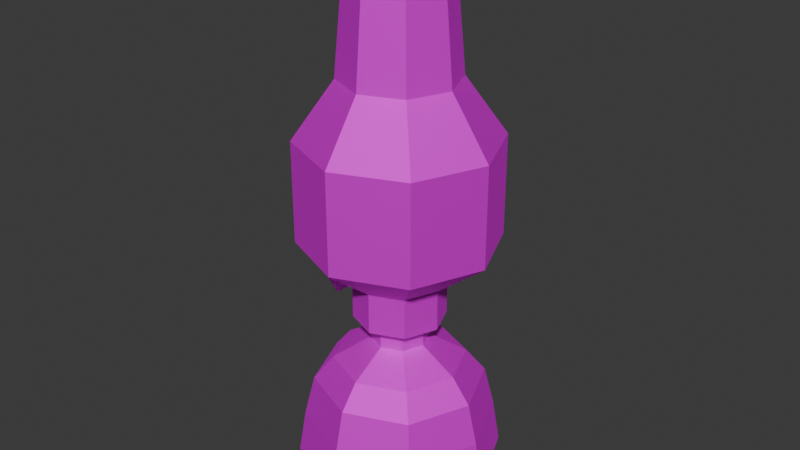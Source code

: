 # Source: Oillamp_add_lamp.blend  (saved by Blender 5.1.29; exported with 4.5.12 LTS)
import bpy
from mathutils import Matrix  # noqa: F401  (used for matrix-valued properties, if any)

bpy.ops.wm.read_factory_settings(use_empty=True)
scene = bpy.context.scene
scene.name = 'Scene'

# ---- collections
col_collection = bpy.data.collections.new('Collection'); scene.collection.children.link(col_collection)

# ---- images (referenced by path relative to the original .blend; pixels are not part of the script)
import os
ASSET_DIR = os.environ.get("B2B_ASSET_DIR", "")  # directory of the original .blend (textures are referenced by path, not embedded)
HERE = os.path.dirname(os.path.abspath(__file__))  # packed textures are extracted next to this script under _unpacked/

def load_image(name, relpath, width, height, colorspace="sRGB"):
    """Load a texture the original file referenced (path relative to the .blend, or extracted next to this script)."""
    p = next((c for c in (os.path.join(HERE, relpath), os.path.join(ASSET_DIR, relpath)) if relpath and os.path.exists(c)), "")
    if p:
        img = bpy.data.images.load(p, check_existing=True)
        img.name = name
    else:  # same state as the original file: an image datablock whose file is absent (Cycles renders it pink)
        img = bpy.data.images.new(name, width, height)
        img.source = "FILE"
        img.filepath = "//" + (relpath or name)
    img.colorspace_settings.name = colorspace
    return img
img_lamp_png = load_image('lamp.png', 'lamp.png', 1024, 1024, 'sRGB')

# ---- materials (node trees are filled in below, after node groups)
mat_material_001 = bpy.data.materials.new('Material.001')

# ---- material node trees
mat_material_001.use_nodes = True; mat_material_001.node_tree.nodes.clear()
_N = mat_material_001.node_tree.nodes; _L = mat_material_001.node_tree.links
n0 = _N.new('ShaderNodeBsdfPrincipled'); n0.name = 'Principled BSDF'; n0.location = (155, 274)
n0.inputs[1].default_value = 1.0
n0.inputs[2].default_value = 0.7909
n1 = _N.new('ShaderNodeOutputMaterial'); n1.name = 'Material Output'; n1.location = (555, 274)
n2 = _N.new('ShaderNodeTexImage'); n2.name = 'Image Texture'; n2.location = (-279, 223)
n2.image = img_lamp_png
n3 = _N.new('ShaderNodeMapping'); n3.name = 'Mapping'; n3.location = (-459, 183)
n4 = _N.new('ShaderNodeTexCoord'); n4.name = 'Texture Coordinate'; n4.location = (-639, 183)
_L.new(n0.outputs[0], n1.inputs[0])
_L.new(n2.outputs[0], n0.inputs[0])
_L.new(n3.outputs[0], n2.inputs[0])
_L.new(n4.outputs[2], n3.inputs[0])
_L.new(n2.outputs[1], n0.inputs[4])
n1.is_active_output = True

# ---- world
world_world = bpy.data.worlds.new('World'); scene.world = world_world
world_world.use_nodes = True; world_world.node_tree.nodes.clear()
_N = world_world.node_tree.nodes; _L = world_world.node_tree.links
n0 = _N.new('ShaderNodeOutputWorld'); n0.name = 'World Output'; n0.location = (200, 100)
n1 = _N.new('ShaderNodeBackground'); n1.name = 'Background'; n1.location = (-200, 100)
n1.inputs[0].default_value = (0.05088, 0.05088, 0.05088, 1.0)
_L.new(n1.outputs[0], n0.inputs[0])
n0.is_active_output = True
world_world.color = (0.05088, 0.05088, 0.05088)
world_world.sun_shadow_jitter_overblur = 0.0

# ---- meshes
me_cylinder = bpy.data.meshes.new('Cylinder')
me_cylinder.from_pydata([(0.0, 0.03, -0.01), (2.458e-11, 0.02683, 0.002833), (0.02121, 0.02121, -0.01), (0.01897, 0.01897, 0.002833), (0.03, 0.0, -0.01), (0.02683, 2.458e-11, 0.002833), (0.02121, -0.02121, -0.01), (0.01897, -0.01897, 0.002833), (0.0, -0.03, -0.01), (2.458e-11, -0.02683, 0.002833), (-0.02121, -0.02121, -0.01), (-0.01897, -0.01897, 0.002833), (-0.03, 0.0, -0.01), (-0.02683, 2.458e-11, 0.002833), (-0.02121, 0.02121, -0.01), (-0.01897, 0.01897, 0.002833), (0.01467, 0.01467, 0.01026), (-1.474e-10, 0.02075, 0.01026), (0.02075, -3.38e-11, 0.01026), (0.01467, -0.01467, 0.01026), (-1.474e-10, -0.02075, 0.01026), (-0.01467, -0.01467, 0.01026), (-0.02075, -3.38e-11, 0.01026), (-0.01467, 0.01467, 0.01026), (0.006448, 0.006448, 0.0169), (-5.215e-10, 0.009119, 0.0169), (0.009119, 1.156e-10, 0.0169), (0.006448, -0.006448, 0.0169), (-5.215e-10, -0.009119, 0.0169), (-0.006448, -0.006448, 0.0169), (-0.009119, 1.156e-10, 0.0169), (-0.006448, 0.006448, 0.0169), (0.006448, 0.006448, 0.02359), (-5.215e-10, 0.009119, 0.02359), (0.009119, 1.156e-10, 0.02359), (0.006448, -0.006448, 0.02359), (-5.215e-10, -0.009119, 0.02359), (-0.006448, -0.006448, 0.02359), (-0.009119, 1.156e-10, 0.02359), (-0.006448, 0.006448, 0.02359), (0.01013, 0.01013, 0.02461), (-3.538e-10, 0.01433, 0.02461), (0.01433, 1.818e-10, 0.02461), (0.01013, -0.01013, 0.02461), (-3.538e-10, -0.01433, 0.02461), (-0.01013, -0.01013, 0.02461), (-0.01433, 1.818e-10, 0.02461), (-0.01013, 0.01013, 0.02461), (0.01013, 0.01013, 0.03776), (-3.538e-10, 0.01433, 0.03776), (0.01433, 1.818e-10, 0.03776), (0.01013, -0.01013, 0.03776), (-3.538e-10, -0.01433, 0.03776), (-0.01013, -0.01013, 0.03776), (-0.01433, 1.818e-10, 0.03776), (-0.01013, 0.01013, 0.03776), (0.02176, 0.02176, 0.05081), (1.647e-09, 0.03077, 0.05081), (0.03077, 2.567e-10, 0.05081), (0.02176, -0.02176, 0.05081), (1.647e-09, -0.03077, 0.05081), (-0.02176, -0.02176, 0.05081), (-0.03077, 2.567e-10, 0.05081), (-0.02176, 0.02176, 0.05081), (0.02176, 0.02176, 0.0826), (1.647e-09, 0.03077, 0.0826), (0.03077, 2.567e-10, 0.0826), (0.02176, -0.02176, 0.0826), (1.647e-09, -0.03077, 0.0826), (-0.02176, -0.02176, 0.0826), (-0.03077, 2.567e-10, 0.0826), (-0.02176, 0.02176, 0.0826), (0.01276, 0.01276, 0.1005), (1.12e-09, 0.01804, 0.1005), (0.01804, 2.089e-10, 0.1005), (0.01276, -0.01276, 0.1005), (1.12e-09, -0.01804, 0.1005), (-0.01276, -0.01276, 0.1005), (-0.01804, 2.089e-10, 0.1005), (-0.01276, 0.01276, 0.1005), (0.009604, 0.009604, 0.1344), (9.442e-10, 0.01358, 0.1344), (0.01358, 2.131e-10, 0.1344), (0.009604, -0.009604, 0.1344), (9.442e-10, -0.01358, 0.1344), (-0.009604, -0.009604, 0.1344), (-0.01358, 2.131e-10, 0.1344), (-0.009604, 0.009604, 0.1344), (-1.985e-10, 0.03234, -0.02463), (0.02287, 0.02287, -0.02463), (0.03234, -1.818e-11, -0.02463), (0.02287, -0.02287, -0.02463), (-1.985e-10, -0.03234, -0.02463), (-0.02287, -0.02287, -0.02463), (-0.03234, -1.818e-11, -0.02463), (-0.02287, 0.02287, -0.02463), (0.01053, 0.01053, 0.1344), (9.653e-10, 0.01489, 0.1344), (0.01489, 2.131e-10, 0.1344), (0.01053, -0.01053, 0.1344), (9.653e-10, -0.01489, 0.1344), (-0.01053, -0.01053, 0.1344), (-0.01489, 2.131e-10, 0.1344), (-0.01053, 0.01053, 0.1344), (0.01209, 0.01209, 0.09902), (-7.164e-09, 0.0171, 0.09902), (0.0171, 2.682e-10, 0.09902), (0.01209, -0.01209, 0.09902), (-7.164e-09, -0.0171, 0.09902), (-0.01209, -0.01209, 0.09902), (-0.0171, 2.682e-10, 0.09902), (-0.01209, 0.01209, 0.09902), (0.01209, 0.01209, 0.09902), (-7.164e-09, 0.0171, 0.09902), (0.0171, 2.682e-10, 0.09902), (0.01209, -0.01209, 0.09902), (-7.164e-09, -0.0171, 0.09902), (-0.01209, -0.01209, 0.09902), (-0.0171, 2.682e-10, 0.09902), (-0.01209, 0.01209, 0.09902), (0.02031, 0.02031, 0.08238), (-7.049e-09, 0.02873, 0.08238), (0.02873, 4.507e-10, 0.08238), (0.02031, -0.02031, 0.08238), (-7.049e-09, -0.02873, 0.08238), (-0.02031, -0.02031, 0.08238), (-0.02873, 4.507e-10, 0.08238), (-0.02031, 0.02031, 0.08238), (0.02031, 0.02031, 0.05108), (-7.049e-09, 0.02873, 0.05108), (0.02873, 4.507e-10, 0.05108), (0.02031, -0.02031, 0.05108), (-7.049e-09, -0.02873, 0.05108), (-0.02031, -0.02031, 0.05108), (-0.02873, 4.507e-10, 0.05108), (-0.02031, 0.02031, 0.05108), (0.009413, 0.009413, 0.03842), (-7.389e-09, 0.01331, 0.03842), (0.01331, 2.088e-10, 0.03842), (0.009413, -0.009413, 0.03842), (-7.389e-09, -0.01331, 0.03842), (-0.009413, -0.009413, 0.03842), (-0.01331, 2.088e-10, 0.03842), (-0.009413, 0.009413, 0.03842), (0.009413, 0.009413, 0.0255), (-8.139e-09, 0.01331, 0.0255), (0.01331, 2.088e-10, 0.0255), (0.009413, -0.009413, 0.0255), (-8.139e-09, -0.01331, 0.0255), (-0.009413, -0.009413, 0.0255), (-0.01331, 2.088e-10, 0.0255), (-0.009413, 0.009413, 0.0255), (-0.01361, 0.001, 0.03149), (-0.02183, 0.001, 0.03149), (-0.01361, 0.0005, 0.03235), (-0.02183, 0.0005, 0.03235), (-0.01361, -0.0005, 0.03235), (-0.02183, -0.0005, 0.03235), (-0.01361, -0.001, 0.03149), (-0.02183, -0.001, 0.03149), (-0.01361, -0.0005, 0.03062), (-0.02183, -0.0005, 0.03062), (-0.01361, 0.0005, 0.03062), (-0.02183, 0.0005, 0.03062), (-0.02214, 0.003411, 0.0374), (-0.02214, 0.006821, 0.03149), (-0.02214, -0.003411, 0.0374), (-0.02214, -0.006821, 0.03149), (-0.02214, -0.003411, 0.02558), (-0.02214, 0.003411, 0.02558), (-0.02315, 0.003411, 0.0374), (-0.02315, 0.006821, 0.03149), (-0.02315, -0.003411, 0.0374), (-0.02315, -0.006821, 0.03149), (-0.02315, -0.003411, 0.02558), (-0.02315, 0.003411, 0.02558)], [], [(0, 1, 3, 2), (2, 3, 5, 4), (4, 5, 7, 6), (6, 7, 9, 8), (8, 9, 11, 10), (10, 11, 13, 12), (13, 11, 21, 22), (12, 13, 15, 14), (14, 15, 1, 0), (6, 8, 92, 91), (16, 17, 25, 24), (9, 7, 19, 20), (15, 13, 22, 23), (5, 3, 16, 18), (11, 9, 20, 21), (1, 15, 23, 17), (3, 1, 17, 16), (7, 5, 18, 19), (31, 30, 38, 39), (17, 23, 31, 25), (22, 21, 29, 30), (20, 19, 27, 28), (18, 16, 24, 26), (23, 22, 30, 31), (21, 20, 28, 29), (19, 18, 26, 27), (33, 39, 47, 41), (29, 28, 36, 37), (27, 26, 34, 35), (24, 25, 33, 32), (25, 31, 39, 33), (30, 29, 37, 38), (28, 27, 35, 36), (26, 24, 32, 34), (45, 44, 52, 53), (38, 37, 45, 46), (36, 35, 43, 44), (34, 32, 40, 42), (39, 38, 46, 47), (37, 36, 44, 45), (35, 34, 42, 43), (32, 33, 41, 40), (53, 52, 60, 61), (43, 42, 50, 51), (40, 41, 49, 48), (41, 47, 55, 49), (46, 45, 53, 54), (44, 43, 51, 52), (42, 40, 48, 50), (47, 46, 54, 55), (61, 60, 68, 69), (51, 50, 58, 59), (48, 49, 57, 56), (49, 55, 63, 57), (54, 53, 61, 62), (52, 51, 59, 60), (50, 48, 56, 58), (55, 54, 62, 63), (71, 70, 78, 79), (59, 58, 66, 67), (56, 57, 65, 64), (57, 63, 71, 65), (62, 61, 69, 70), (60, 59, 67, 68), (58, 56, 64, 66), (63, 62, 70, 71), (79, 78, 102, 103), (69, 68, 76, 77), (67, 66, 74, 75), (64, 65, 73, 72), (65, 71, 79, 73), (70, 69, 77, 78), (68, 67, 75, 76), (66, 64, 72, 74), (85, 84, 108, 109), (77, 76, 100, 101), (75, 74, 98, 99), (72, 73, 97, 96), (73, 79, 103, 97), (78, 77, 101, 102), (76, 75, 99, 100), (74, 72, 96, 98), (88, 89, 90, 91, 92, 93, 94, 95), (12, 14, 95, 94), (2, 4, 90, 89), (8, 10, 93, 92), (14, 0, 88, 95), (0, 2, 89, 88), (4, 6, 91, 90), (10, 12, 94, 93), (81, 80, 96, 97), (80, 82, 98, 96), (82, 83, 99, 98), (83, 84, 100, 99), (84, 85, 101, 100), (85, 86, 102, 101), (86, 87, 103, 102), (87, 81, 97, 103), (111, 110, 118, 119), (83, 82, 106, 107), (80, 81, 105, 104), (81, 87, 111, 105), (86, 85, 109, 110), (84, 83, 107, 108), (82, 80, 104, 106), (87, 86, 110, 111), (118, 117, 125, 126), (109, 108, 116, 117), (107, 106, 114, 115), (104, 105, 113, 112), (105, 111, 119, 113), (110, 109, 117, 118), (108, 107, 115, 116), (106, 104, 112, 114), (120, 121, 129, 128), (116, 115, 123, 124), (114, 112, 120, 122), (119, 118, 126, 127), (117, 116, 124, 125), (115, 114, 122, 123), (112, 113, 121, 120), (113, 119, 127, 121), (135, 134, 142, 143), (121, 127, 135, 129), (126, 125, 133, 134), (124, 123, 131, 132), (122, 120, 128, 130), (127, 126, 134, 135), (125, 124, 132, 133), (123, 122, 130, 131), (138, 136, 144, 146), (133, 132, 140, 141), (131, 130, 138, 139), (128, 129, 137, 136), (129, 135, 143, 137), (134, 133, 141, 142), (132, 131, 139, 140), (130, 128, 136, 138), (144, 145, 151, 150, 149, 148, 147, 146), (143, 142, 150, 151), (141, 140, 148, 149), (139, 138, 146, 147), (136, 137, 145, 144), (137, 143, 151, 145), (142, 141, 149, 150), (140, 139, 147, 148), (152, 153, 155, 154), (154, 155, 157, 156), (156, 157, 159, 158), (158, 159, 161, 160), (153, 163, 169, 165), (160, 161, 163, 162), (162, 163, 153, 152), (152, 154, 156, 158, 160, 162), (169, 168, 174, 175), (161, 159, 167, 168), (157, 155, 164, 166), (163, 161, 168, 169), (155, 153, 165, 164), (159, 157, 166, 167), (170, 171, 175, 174, 173, 172), (167, 166, 172, 173), (164, 165, 171, 170), (165, 169, 175, 171), (168, 167, 173, 174), (166, 164, 170, 172)])
_uv = me_cylinder.uv_layers.new(name='UVMap')
_uv.uv.foreach_set('vector', [0.04027, 0.4915, 0.04383, 0.4952, 0.05018, 0.5879, 0.04895, 0.6236, 0.04895, 0.6236, 0.05018, 0.5879, 0.05183, 0.6529, 0.04996, 0.7615, 0.04996, 0.7615, 0.05183, 0.6529, 0.04304, 0.5994, 0.05064, 0.6374, 0.05064, 0.6374, 0.04304, 0.5994, 0.04259, 0.5026, 0.0453, 0.5077, 0.0453, 0.5077, 0.04259, 0.5026, 0.03623, 0.4115, 0.03692, 0.3763, 0.03692, 0.3763, 0.03623, 0.4115, 0.03474, 0.3484, 0.03612, 0.2392, 0.03474, 0.3484, 0.03623, 0.4115, 0.0343, 0.44, 0.03946, 0.406, 0.03612, 0.2392, 0.03474, 0.3484, 0.04215, 0.4019, 0.03481, 0.3626, 0.03481, 0.3626, 0.04215, 0.4019, 0.04383, 0.4952, 0.04027, 0.4915, 0.05064, 0.6374, 0.0453, 0.5077, 0.05452, 0.4933, 0.05436, 0.6675, 0.05316, 0.5572, 0.05124, 0.492, 0.03665, 0.4951, 0.03269, 0.5061, 0.04259, 0.5026, 0.04304, 0.5994, 0.03775, 0.5608, 0.03535, 0.4996, 0.04215, 0.4019, 0.03474, 0.3484, 0.03946, 0.406, 0.0471, 0.4322, 0.05183, 0.6529, 0.05018, 0.5879, 0.05316, 0.5572, 0.04664, 0.5993, 0.03623, 0.4115, 0.04259, 0.5026, 0.03535, 0.4996, 0.0343, 0.44, 0.04383, 0.4952, 0.04215, 0.4019, 0.0471, 0.4322, 0.05124, 0.492, 0.05018, 0.5879, 0.04383, 0.4952, 0.05124, 0.492, 0.05316, 0.5572, 0.04304, 0.5994, 0.05183, 0.6529, 0.04664, 0.5993, 0.03775, 0.5608, 0.04287, 0.4782, 0.04791, 0.4664, 0.051, 0.4706, 0.04905, 0.4859, 0.05124, 0.492, 0.0471, 0.4322, 0.04287, 0.4782, 0.03665, 0.4951, 0.03946, 0.406, 0.0343, 0.44, 0.04706, 0.4686, 0.04791, 0.4664, 0.03535, 0.4996, 0.03775, 0.5608, 0.04088, 0.4946, 0.04058, 0.4844, 0.04664, 0.5993, 0.05316, 0.5572, 0.03269, 0.5061, 0.03402, 0.4981, 0.0471, 0.4322, 0.03946, 0.406, 0.04791, 0.4664, 0.04287, 0.4782, 0.0343, 0.44, 0.03535, 0.4996, 0.04058, 0.4844, 0.04706, 0.4686, 0.03775, 0.5608, 0.04664, 0.5993, 0.03402, 0.4981, 0.04088, 0.4946, 0.04173, 0.5023, 0.04905, 0.4859, 0.05425, 0.4911, 0.04567, 0.5123, 0.04706, 0.4686, 0.04058, 0.4844, 0.03846, 0.4717, 0.04681, 0.4653, 0.04088, 0.4946, 0.03402, 0.4981, 0.03006, 0.5003, 0.03258, 0.4861, 0.03269, 0.5061, 0.03665, 0.4951, 0.04173, 0.5023, 0.03356, 0.509, 0.03665, 0.4951, 0.04287, 0.4782, 0.04905, 0.4859, 0.04173, 0.5023, 0.04791, 0.4664, 0.04706, 0.4686, 0.04681, 0.4653, 0.051, 0.4706, 0.04058, 0.4844, 0.04088, 0.4946, 0.03258, 0.4861, 0.03846, 0.4717, 0.03402, 0.4981, 0.03269, 0.5061, 0.03356, 0.509, 0.03006, 0.5003, 0.04706, 0.458, 0.03564, 0.4622, 0.02387, 0.4173, 0.05534, 0.4139, 0.051, 0.4706, 0.04681, 0.4653, 0.04706, 0.458, 0.0552, 0.4688, 0.03846, 0.4717, 0.03258, 0.4861, 0.02645, 0.4799, 0.03564, 0.4622, 0.03006, 0.5003, 0.03356, 0.509, 0.0331, 0.5167, 0.02557, 0.5025, 0.04905, 0.4859, 0.051, 0.4706, 0.0552, 0.4688, 0.05425, 0.4911, 0.04681, 0.4653, 0.03846, 0.4717, 0.03564, 0.4622, 0.04706, 0.458, 0.03258, 0.4861, 0.03006, 0.5003, 0.02557, 0.5025, 0.02645, 0.4799, 0.03356, 0.509, 0.04173, 0.5023, 0.04567, 0.5123, 0.0331, 0.5167, 0.315, 0.2342, 0.3016, 0.2342, 0.294, 0.1894, 0.3227, 0.1894, 0.02645, 0.4799, 0.02557, 0.5025, 0.0002479, 0.5225, 0.0002479, 0.4611, 0.0331, 0.5167, 0.04567, 0.5123, 0.0589, 0.5569, 0.02471, 0.5636, 0.04567, 0.5123, 0.05425, 0.4911, 0.0804, 0.508, 0.0589, 0.5569, 0.0552, 0.4688, 0.04706, 0.458, 0.05534, 0.4139, 0.07843, 0.4495, 0.03564, 0.4622, 0.02645, 0.4799, 0.0002479, 0.4611, 0.02387, 0.4173, 0.02557, 0.5025, 0.0331, 0.5167, 0.02471, 0.5636, 0.0002479, 0.5225, 0.05425, 0.4911, 0.0552, 0.4688, 0.07843, 0.4495, 0.0804, 0.508, 0.2523, 0.22, 0.2523, 0.1673, 0.291, 0.1673, 0.291, 0.22, 0.315, 0.1428, 0.3016, 0.1428, 0.294, 0.09804, 0.3227, 0.09804, 0.315, 0.3712, 0.3016, 0.3712, 0.294, 0.3265, 0.3227, 0.3265, 0.3016, 0.1437, 0.315, 0.1437, 0.3227, 0.1885, 0.294, 0.1885, 0.315, 0.4626, 0.3016, 0.4626, 0.294, 0.4178, 0.3227, 0.4178, 0.3016, 0.2351, 0.315, 0.2351, 0.3227, 0.2799, 0.294, 0.2799, 0.3016, 0.2808, 0.315, 0.2808, 0.3227, 0.3255, 0.294, 0.3255, 0.315, 0.4169, 0.3016, 0.4169, 0.294, 0.3721, 0.3227, 0.3721, 0.2523, 0.7001, 0.281, 0.7001, 0.275, 0.748, 0.2582, 0.748, 0.2523, 0.3271, 0.2523, 0.2745, 0.291, 0.2745, 0.291, 0.3271, 0.2523, 0.3807, 0.2523, 0.3281, 0.291, 0.3281, 0.291, 0.3807, 0.2523, 0.2736, 0.2523, 0.2209, 0.291, 0.2209, 0.291, 0.2736, 0.2523, 0.4343, 0.2523, 0.3816, 0.291, 0.3816, 0.291, 0.4343, 0.2523, 0.4879, 0.2523, 0.4352, 0.291, 0.4352, 0.291, 0.4879, 0.2523, 0.5414, 0.2523, 0.4888, 0.291, 0.4888, 0.291, 0.5414, 0.2523, 0.595, 0.2523, 0.5423, 0.291, 0.5423, 0.291, 0.595, 0.08079, 0.9836, 0.08079, 0.9527, 0.1222, 0.9554, 0.1222, 0.9809, 0.281, 0.7968, 0.2523, 0.7968, 0.2582, 0.7489, 0.275, 0.7489, 0.281, 0.9432, 0.2523, 0.9432, 0.2582, 0.8953, 0.275, 0.8953, 0.294, 0.0004546, 0.3227, 0.0004546, 0.3167, 0.04834, 0.2999, 0.04834, 0.281, 0.8456, 0.2523, 0.8456, 0.2582, 0.7977, 0.275, 0.7977, 0.281, 0.992, 0.2523, 0.992, 0.2582, 0.9441, 0.275, 0.9441, 0.3227, 0.09713, 0.294, 0.09713, 0.2999, 0.04925, 0.3167, 0.04925, 0.281, 0.8944, 0.2523, 0.8944, 0.2582, 0.8465, 0.275, 0.8465, 0.139, 0.01284, 0.2, 0.01486, 0.1668, 0.1426, 0.1652, 0.1484, 0.2523, 0.03133, 0.2523, 0.0004546, 0.2937, 0.003148, 0.2937, 0.02864, 0.2523, 0.06311, 0.2523, 0.03224, 0.2937, 0.03493, 0.2937, 0.06042, 0.08079, 0.8246, 0.08079, 0.7938, 0.1222, 0.7965, 0.1222, 0.8219, 0.08079, 0.8564, 0.08079, 0.8255, 0.1222, 0.8282, 0.1222, 0.8537, 0.08079, 0.8882, 0.08079, 0.8573, 0.1222, 0.86, 0.1222, 0.8855, 0.08079, 0.9518, 0.08079, 0.9209, 0.1222, 0.9236, 0.1222, 0.9491, 0.08079, 0.92, 0.08079, 0.8891, 0.1222, 0.8918, 0.1222, 0.9173, 0.03095, 0.5067, 0.05014, 0.6727, 0.07038, 0.9998, 0.05436, 0.6675, 0.05452, 0.4933, 0.03517, 0.3271, 0.01522, 0.0002479, 0.03129, 0.333, 0.03612, 0.2392, 0.03481, 0.3626, 0.03129, 0.333, 0.01522, 0.0002479, 0.04895, 0.6236, 0.04996, 0.7615, 0.07038, 0.9998, 0.05014, 0.6727, 0.0453, 0.5077, 0.03692, 0.3763, 0.03517, 0.3271, 0.05452, 0.4933, 0.03481, 0.3626, 0.04027, 0.4915, 0.03095, 0.5067, 0.03129, 0.333, 0.04027, 0.4915, 0.04895, 0.6236, 0.05014, 0.6727, 0.03095, 0.5067, 0.04996, 0.7615, 0.05064, 0.6374, 0.05436, 0.6675, 0.07038, 0.9998, 0.03692, 0.3763, 0.03612, 0.2392, 0.01522, 0.0002479, 0.03517, 0.3271, 0.1359, 0.2934, 0.2014, 0.2923, 0.205, 0.3069, 0.1328, 0.3069, 0.2014, 0.2923, 0.245, 0.2059, 0.252, 0.2105, 0.205, 0.3069, 0.245, 0.2059, 0.2438, 0.09295, 0.25, 0.08815, 0.252, 0.2105, 0.2438, 0.09295, 0.2, 0.01486, 0.2031, 0.002025, 0.25, 0.08815, 0.2, 0.01486, 0.139, 0.01284, 0.1366, 0.0004546, 0.2031, 0.002025, 0.139, 0.01284, 0.09061, 0.0819, 0.08408, 0.07581, 0.1366, 0.0004546, 0.09061, 0.0819, 0.08878, 0.2058, 0.08079, 0.2112, 0.08408, 0.07581, 0.08878, 0.2058, 0.1359, 0.2934, 0.1328, 0.3069, 0.08079, 0.2112, 0.1698, 0.1551, 0.1673, 0.1522, 0.1671, 0.1526, 0.1697, 0.1549, 0.2438, 0.09295, 0.245, 0.2059, 0.1728, 0.1431, 0.1699, 0.1408, 0.2014, 0.2923, 0.1359, 0.2934, 0.1727, 0.1536, 0.1741, 0.1484, 0.1359, 0.2934, 0.08878, 0.2058, 0.1698, 0.1551, 0.1727, 0.1536, 0.09061, 0.0819, 0.139, 0.01284, 0.1652, 0.1484, 0.1673, 0.1522, 0.2, 0.01486, 0.2438, 0.09295, 0.1699, 0.1408, 0.1668, 0.1426, 0.245, 0.2059, 0.2014, 0.2923, 0.1741, 0.1484, 0.1728, 0.1431, 0.08878, 0.2058, 0.09061, 0.0819, 0.1673, 0.1522, 0.1698, 0.1551, 0.1671, 0.1526, 0.1655, 0.148, 0.1691, 0.1471, 0.1693, 0.1478, 0.1652, 0.1484, 0.1668, 0.1426, 0.1667, 0.1424, 0.1655, 0.148, 0.1699, 0.1408, 0.1728, 0.1431, 0.1728, 0.1428, 0.1699, 0.1405, 0.1741, 0.1484, 0.1727, 0.1536, 0.1726, 0.1532, 0.1739, 0.1481, 0.1727, 0.1536, 0.1698, 0.1551, 0.1697, 0.1549, 0.1726, 0.1532, 0.1673, 0.1522, 0.1652, 0.1484, 0.1655, 0.148, 0.1671, 0.1526, 0.1668, 0.1426, 0.1699, 0.1408, 0.1699, 0.1405, 0.1667, 0.1424, 0.1728, 0.1431, 0.1741, 0.1484, 0.1739, 0.1481, 0.1728, 0.1428, 0.1705, 0.1473, 0.1703, 0.1479, 0.1698, 0.1469, 0.1699, 0.1468, 0.1667, 0.1424, 0.1699, 0.1405, 0.1698, 0.1462, 0.1693, 0.1463, 0.1728, 0.1428, 0.1739, 0.1481, 0.1705, 0.1473, 0.1702, 0.1464, 0.1697, 0.1549, 0.1671, 0.1526, 0.1693, 0.1478, 0.1698, 0.1482, 0.1655, 0.148, 0.1667, 0.1424, 0.1693, 0.1463, 0.1691, 0.1471, 0.1699, 0.1405, 0.1728, 0.1428, 0.1702, 0.1464, 0.1698, 0.1462, 0.1739, 0.1481, 0.1726, 0.1532, 0.1703, 0.1479, 0.1705, 0.1473, 0.1726, 0.1532, 0.1697, 0.1549, 0.1698, 0.1482, 0.1703, 0.1479, 0.1697, 0.1469, 0.1695, 0.1469, 0.1696, 0.1464, 0.1696, 0.1464, 0.1703, 0.1479, 0.1698, 0.1482, 0.1697, 0.1469, 0.1698, 0.1469, 0.1693, 0.1478, 0.1691, 0.1471, 0.1695, 0.1468, 0.1695, 0.1469, 0.1693, 0.1463, 0.1698, 0.1462, 0.1698, 0.1466, 0.1696, 0.1466, 0.1702, 0.1464, 0.1705, 0.1473, 0.1699, 0.1468, 0.1699, 0.1466, 0.1698, 0.1482, 0.1693, 0.1478, 0.1695, 0.1469, 0.1697, 0.1469, 0.1691, 0.1471, 0.1693, 0.1463, 0.1696, 0.1466, 0.1695, 0.1468, 0.1698, 0.1462, 0.1702, 0.1464, 0.1699, 0.1466, 0.1698, 0.1466, 0.1697, 0.1464, 0.1697, 0.1463, 0.1696, 0.1458, 0.1696, 0.1461, 0.1695, 0.1468, 0.1696, 0.1466, 0.1696, 0.1465, 0.1696, 0.1464, 0.1698, 0.1466, 0.1699, 0.1466, 0.1697, 0.1464, 0.1697, 0.1464, 0.1699, 0.1468, 0.1698, 0.1469, 0.1697, 0.1462, 0.1697, 0.1463, 0.1698, 0.1469, 0.1697, 0.1469, 0.1696, 0.1464, 0.1697, 0.1462, 0.1695, 0.1469, 0.1695, 0.1468, 0.1696, 0.1464, 0.1696, 0.1464, 0.1696, 0.1466, 0.1698, 0.1466, 0.1697, 0.1464, 0.1696, 0.1465, 0.1699, 0.1466, 0.1699, 0.1468, 0.1697, 0.1463, 0.1697, 0.1464, 0.1696, 0.1458, 0.1694, 0.1452, 0.1695, 0.1459, 0.1696, 0.1461, 0.1696, 0.1463, 0.1696, 0.1463, 0.1696, 0.1463, 0.1696, 0.1461, 0.1696, 0.1464, 0.1696, 0.1464, 0.1696, 0.1461, 0.1695, 0.1459, 0.1696, 0.1464, 0.1696, 0.1465, 0.1696, 0.1463, 0.1696, 0.1463, 0.1697, 0.1464, 0.1697, 0.1464, 0.1696, 0.1461, 0.1696, 0.1463, 0.1697, 0.1463, 0.1697, 0.1462, 0.1694, 0.1452, 0.1696, 0.1458, 0.1697, 0.1462, 0.1696, 0.1464, 0.1695, 0.1459, 0.1694, 0.1452, 0.1696, 0.1464, 0.1696, 0.1464, 0.1696, 0.1463, 0.1696, 0.1461, 0.1696, 0.1465, 0.1697, 0.1464, 0.1696, 0.1463, 0.1696, 0.1463, 0.2523, 0.09846, 0.2921, 0.09846, 0.2921, 0.1148, 0.2523, 0.1148, 0.2523, 0.06402, 0.2921, 0.06402, 0.2921, 0.08033, 0.2523, 0.08033, 0.2921, 0.09755, 0.2523, 0.09755, 0.2523, 0.08124, 0.2921, 0.08124, 0.2523, 0.1157, 0.2921, 0.1157, 0.2921, 0.132, 0.2523, 0.132, 0.08079, 0.7054, 0.08079, 0.6965, 0.1257, 0.6706, 0.1257, 0.7313, 0.2921, 0.1664, 0.2523, 0.1664, 0.2523, 0.1501, 0.2921, 0.1501, 0.2523, 0.1329, 0.2921, 0.1329, 0.2921, 0.1492, 0.2523, 0.1492, 0.294, 0.472, 0.2954, 0.4635, 0.3035, 0.4635, 0.3101, 0.472, 0.3087, 0.4805, 0.3006, 0.4805, 0.2523, 0.6828, 0.2853, 0.6828, 0.2853, 0.6992, 0.2523, 0.6992, 0.1257, 0.635, 0.1257, 0.6439, 0.08079, 0.6697, 0.08079, 0.6091, 0.08079, 0.4592, 0.08079, 0.4503, 0.1257, 0.4244, 0.1257, 0.4851, 0.1257, 0.7581, 0.1257, 0.767, 0.08079, 0.7929, 0.08079, 0.7322, 0.08079, 0.5823, 0.08079, 0.5734, 0.1257, 0.5475, 0.1257, 0.6082, 0.1257, 0.5118, 0.1257, 0.5207, 0.08079, 0.5466, 0.08079, 0.486, 0.181, 0.3078, 0.1909, 0.3656, 0.1458, 0.4235, 0.09071, 0.4235, 0.08079, 0.3656, 0.1259, 0.3078, 0.2523, 0.6133, 0.2853, 0.6133, 0.2853, 0.6297, 0.2523, 0.6297, 0.2853, 0.6471, 0.2523, 0.6471, 0.2523, 0.6307, 0.2853, 0.6307, 0.2853, 0.6124, 0.2523, 0.6124, 0.2523, 0.5959, 0.2853, 0.5959, 0.2523, 0.648, 0.2853, 0.648, 0.2853, 0.6645, 0.2523, 0.6645, 0.2523, 0.6654, 0.2853, 0.6654, 0.2853, 0.6819, 0.2523, 0.6819])
me_cylinder.materials.append(mat_material_001)
me_cylinder.update()

# ---- objects
ob_cylinder = bpy.data.objects.new('Cylinder', me_cylinder)

# ---- transforms, parenting, visibility, modifiers, constraints
ob_cylinder.location = (0.0, 0.0, 0.1819)

# ---- collection membership
col_collection.objects.link(ob_cylinder)

# ---- scene / render settings (as saved in the file)
scene.frame_start = 1; scene.frame_end = 250; scene.frame_set(1)
scene.render.engine = 'BLENDER_EEVEE_NEXT'
scene.render.bake_bias = 0.0
scene.render.bake_samples = 0
scene.cycles.sampling_pattern = 'TABULATED_SOBOL'
scene.eevee.use_volume_custom_range = False
bpy.context.view_layer.update()

# ---- added for rendering (the .blend has no active camera and no usable light): camera, sun
cam_auto = bpy.data.cameras.new('AutoCamera')
cam_auto.lens = 50.0
cam_auto.sensor_width = 36.0
cam_auto.clip_end = 1000.0
ob_auto_camera = bpy.data.objects.new('AutoCamera', cam_auto)
scene.collection.objects.link(ob_auto_camera)
ob_auto_camera.location = (0.185045, -0.222054, 0.384847)
ob_auto_camera.rotation_euler = (1.09748, -7.21219e-08, 0.694738)
scene.camera = ob_auto_camera
light_auto_sun = bpy.data.lights.new('AutoSun', 'SUN')
light_auto_sun.energy = 3.0
light_auto_sun.angle = 0.0523599
ob_auto_sun = bpy.data.objects.new('AutoSun', light_auto_sun)
scene.collection.objects.link(ob_auto_sun)
ob_auto_sun.rotation_euler = (0.872665, 0.174533, 0.523599)
bpy.context.view_layer.update()
